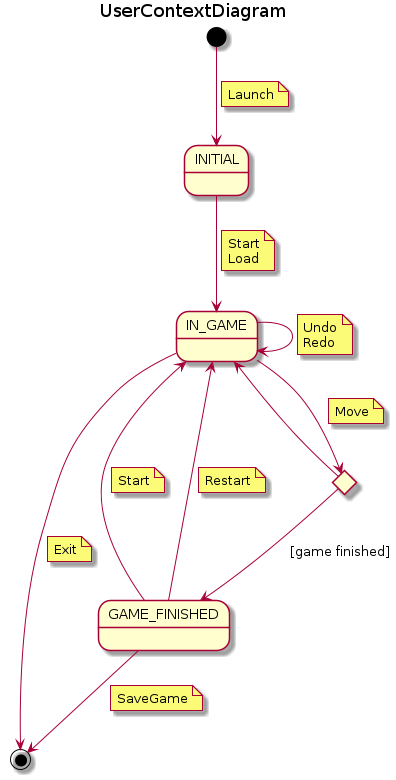

The diagram above was rendered by PlantUML. Its source (embedded in the PNG):
@startuml UserContextDiagram
title UserContextDiagram
state INITIAL
state IN_GAME
state GAME_FINISHED

state IF <<choice>>

[*] --> INITIAL
note on link
    Launch
end note

INITIAL --> IN_GAME
    note on link
        Start
        Load
    end note
IN_GAME --> IN_GAME
note on link
    Undo
    Redo
    ' Resume
end note
GAME_FINISHED --> IN_GAME
    note on link
        Start
    end note

GAME_FINISHED --> IN_GAME
    note on link
        Restart
    end note
IN_GAME --> IF
    note on link
        Move
    end note

IF --> IN_GAME
IF --> GAME_FINISHED: [game finished]

IN_GAME --> [*]
    note on link
        Exit
    end note


GAME_FINISHED --> [*]
    note on link
        SaveGame
    end note
@enduml